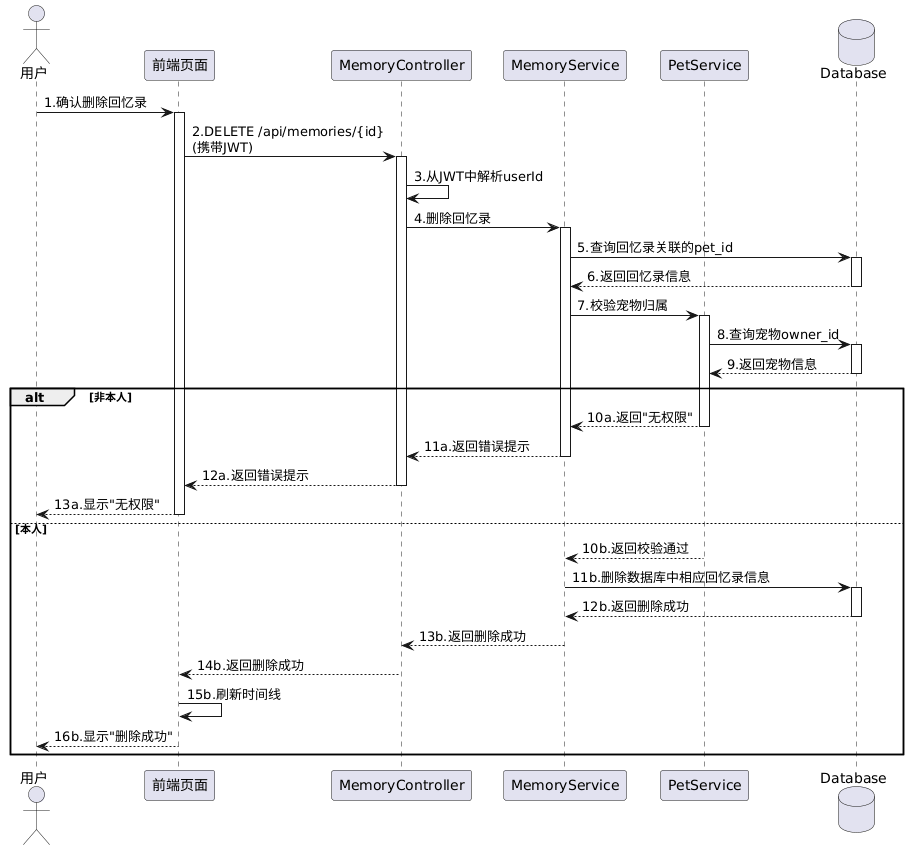

The diagram above was rendered by PlantUML. Its source (embedded in the PNG):
@startuml
actor 用户
participant 前端页面
participant MemoryController
participant MemoryService
participant PetService
database Database

用户 -> 前端页面: 1.确认删除回忆录
activate 前端页面

前端页面 -> MemoryController: 2.DELETE /api/memories/{id}\n(携带JWT)
activate MemoryController

MemoryController -> MemoryController: 3.从JWT中解析userId

MemoryController -> MemoryService: 4.删除回忆录
activate MemoryService

MemoryService -> Database: 5.查询回忆录关联的pet_id
activate Database
Database --> MemoryService: 6.返回回忆录信息
deactivate Database

MemoryService -> PetService: 7.校验宠物归属
activate PetService

PetService -> Database: 8.查询宠物owner_id
activate Database
Database --> PetService: 9.返回宠物信息
deactivate Database

alt 非本人
    PetService --> MemoryService: 10a.返回"无权限"
    deactivate PetService
    MemoryService --> MemoryController: 11a.返回错误提示
    deactivate MemoryService
    MemoryController --> 前端页面: 12a.返回错误提示
    deactivate MemoryController
    前端页面 --> 用户: 13a.显示"无权限"
    deactivate 前端页面
else 本人
    PetService --> MemoryService: 10b.返回校验通过
    deactivate PetService
    
    MemoryService -> Database: 11b.删除数据库中相应回忆录信息
    activate Database
    Database --> MemoryService: 12b.返回删除成功
    deactivate Database
    
    MemoryService --> MemoryController: 13b.返回删除成功
    deactivate MemoryService
    
    MemoryController --> 前端页面: 14b.返回删除成功
    deactivate MemoryController
    
    前端页面 -> 前端页面: 15b.刷新时间线
    前端页面 --> 用户: 16b.显示"删除成功"
    deactivate 前端页面
end
@enduml